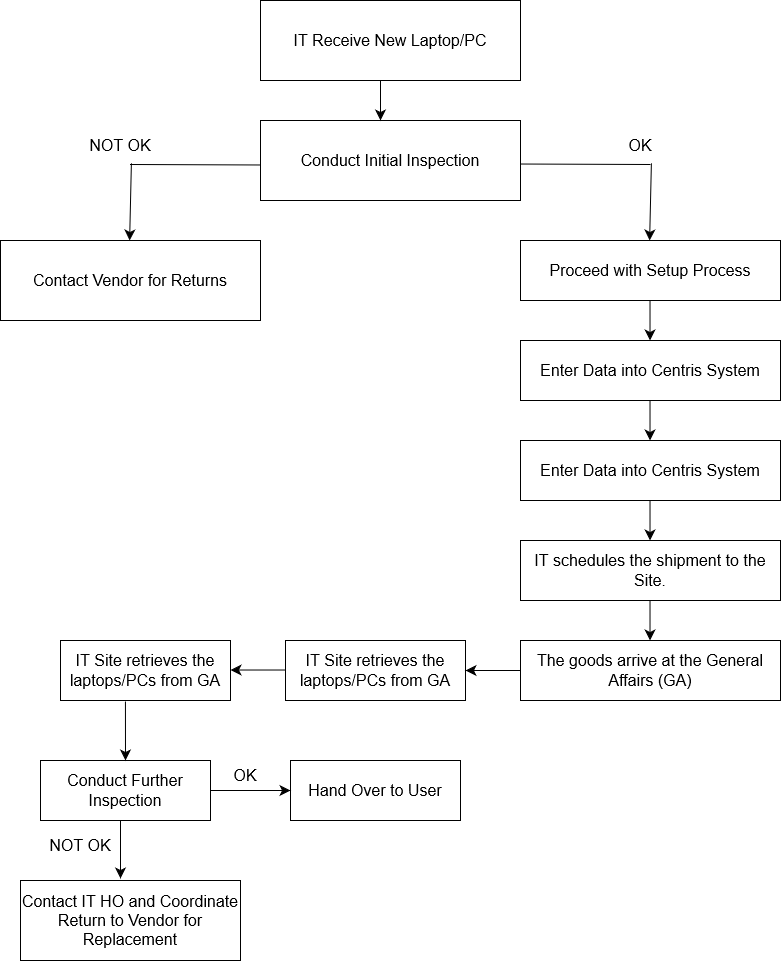

The diagram above was exported from draw.io. Its source (the exported page's mxGraphModel, read from the mxfile embedded in the PNG):
<mxGraphModel dx="1912" dy="1061" grid="1" gridSize="10" guides="1" tooltips="1" connect="1" arrows="1" fold="1" page="1" pageScale="1" pageWidth="850" pageHeight="1100" math="0" shadow="0">
  <root>
    <mxCell id="0" />
    <mxCell id="1" parent="0" />
    <mxCell id="hmSxmt7nmvBkOyGh7QDp-1" value="IT Receive New Laptop/PC" style="rounded=0;whiteSpace=wrap;html=1;fontSize=16;" vertex="1" parent="1">
      <mxGeometry x="290" y="30" width="260" height="80" as="geometry" />
    </mxCell>
    <mxCell id="hmSxmt7nmvBkOyGh7QDp-4" value="Conduct Initial Inspection" style="rounded=0;whiteSpace=wrap;html=1;fontSize=16;" vertex="1" parent="1">
      <mxGeometry x="290" y="150" width="260" height="80" as="geometry" />
    </mxCell>
    <mxCell id="hmSxmt7nmvBkOyGh7QDp-5" value="Contact Vendor for Returns" style="rounded=0;whiteSpace=wrap;html=1;fontSize=16;" vertex="1" parent="1">
      <mxGeometry x="30" y="270" width="260" height="80" as="geometry" />
    </mxCell>
    <mxCell id="hmSxmt7nmvBkOyGh7QDp-6" value="Proceed with Setup Process" style="rounded=0;whiteSpace=wrap;html=1;fontSize=16;" vertex="1" parent="1">
      <mxGeometry x="550" y="270" width="260" height="60" as="geometry" />
    </mxCell>
    <mxCell id="hmSxmt7nmvBkOyGh7QDp-7" value="Enter Data into Centris System" style="rounded=0;whiteSpace=wrap;html=1;fontSize=16;" vertex="1" parent="1">
      <mxGeometry x="550" y="370" width="260" height="60" as="geometry" />
    </mxCell>
    <mxCell id="hmSxmt7nmvBkOyGh7QDp-8" value="Enter Data into Centris System" style="rounded=0;whiteSpace=wrap;html=1;fontSize=16;" vertex="1" parent="1">
      <mxGeometry x="550" y="470" width="260" height="60" as="geometry" />
    </mxCell>
    <mxCell id="hmSxmt7nmvBkOyGh7QDp-9" value=" IT schedules the shipment to the Site." style="rounded=0;whiteSpace=wrap;html=1;fontSize=16;" vertex="1" parent="1">
      <mxGeometry x="550" y="570" width="260" height="60" as="geometry" />
    </mxCell>
    <mxCell id="hmSxmt7nmvBkOyGh7QDp-10" value="The goods arrive at the General Affairs (GA)" style="rounded=0;whiteSpace=wrap;html=1;fontSize=16;" vertex="1" parent="1">
      <mxGeometry x="550" y="670" width="260" height="60" as="geometry" />
    </mxCell>
    <mxCell id="hmSxmt7nmvBkOyGh7QDp-11" value="IT Site retrieves the laptops/PCs from GA" style="rounded=0;whiteSpace=wrap;html=1;fontSize=16;" vertex="1" parent="1">
      <mxGeometry x="315" y="670" width="180" height="60" as="geometry" />
    </mxCell>
    <mxCell id="hmSxmt7nmvBkOyGh7QDp-12" value="IT Site retrieves the laptops/PCs from GA" style="rounded=0;whiteSpace=wrap;html=1;fontSize=16;" vertex="1" parent="1">
      <mxGeometry x="90" y="670" width="170" height="60" as="geometry" />
    </mxCell>
    <mxCell id="hmSxmt7nmvBkOyGh7QDp-13" value="Conduct Further Inspection" style="rounded=0;whiteSpace=wrap;html=1;fontSize=16;" vertex="1" parent="1">
      <mxGeometry x="70" y="790" width="170" height="60" as="geometry" />
    </mxCell>
    <mxCell id="hmSxmt7nmvBkOyGh7QDp-14" value="Hand Over to User" style="rounded=0;whiteSpace=wrap;html=1;fontSize=16;" vertex="1" parent="1">
      <mxGeometry x="320" y="790" width="170" height="60" as="geometry" />
    </mxCell>
    <mxCell id="hmSxmt7nmvBkOyGh7QDp-15" value="Contact IT HO and Coordinate Return to Vendor for Replacement" style="rounded=0;whiteSpace=wrap;html=1;fontSize=16;" vertex="1" parent="1">
      <mxGeometry x="50" y="910" width="220" height="80" as="geometry" />
    </mxCell>
    <mxCell id="hmSxmt7nmvBkOyGh7QDp-16" value="" style="endArrow=classic;html=1;rounded=0;fontSize=12;startSize=8;endSize=8;curved=1;" edge="1" parent="1">
      <mxGeometry width="50" height="50" relative="1" as="geometry">
        <mxPoint x="410" y="110" as="sourcePoint" />
        <mxPoint x="410" y="150" as="targetPoint" />
      </mxGeometry>
    </mxCell>
    <mxCell id="hmSxmt7nmvBkOyGh7QDp-17" value="" style="endArrow=classic;html=1;rounded=0;fontSize=12;startSize=8;endSize=8;curved=1;" edge="1" parent="1">
      <mxGeometry width="50" height="50" relative="1" as="geometry">
        <mxPoint x="679.52" y="330" as="sourcePoint" />
        <mxPoint x="679.52" y="370" as="targetPoint" />
      </mxGeometry>
    </mxCell>
    <mxCell id="hmSxmt7nmvBkOyGh7QDp-18" value="" style="endArrow=classic;html=1;rounded=0;fontSize=12;startSize=8;endSize=8;curved=1;" edge="1" parent="1">
      <mxGeometry width="50" height="50" relative="1" as="geometry">
        <mxPoint x="679.52" y="430" as="sourcePoint" />
        <mxPoint x="679.52" y="470" as="targetPoint" />
      </mxGeometry>
    </mxCell>
    <mxCell id="hmSxmt7nmvBkOyGh7QDp-19" value="" style="endArrow=classic;html=1;rounded=0;fontSize=12;startSize=8;endSize=8;curved=1;" edge="1" parent="1">
      <mxGeometry width="50" height="50" relative="1" as="geometry">
        <mxPoint x="679.52" y="530" as="sourcePoint" />
        <mxPoint x="679.52" y="570" as="targetPoint" />
      </mxGeometry>
    </mxCell>
    <mxCell id="hmSxmt7nmvBkOyGh7QDp-20" value="" style="endArrow=classic;html=1;rounded=0;fontSize=12;startSize=8;endSize=8;curved=1;" edge="1" parent="1">
      <mxGeometry width="50" height="50" relative="1" as="geometry">
        <mxPoint x="679.52" y="630" as="sourcePoint" />
        <mxPoint x="679.52" y="670" as="targetPoint" />
      </mxGeometry>
    </mxCell>
    <mxCell id="hmSxmt7nmvBkOyGh7QDp-21" value="" style="endArrow=classic;html=1;rounded=0;fontSize=12;startSize=8;endSize=8;curved=1;entryX=1;entryY=0.5;entryDx=0;entryDy=0;" edge="1" parent="1" target="hmSxmt7nmvBkOyGh7QDp-11">
      <mxGeometry width="50" height="50" relative="1" as="geometry">
        <mxPoint x="550" y="700" as="sourcePoint" />
        <mxPoint x="600" y="650" as="targetPoint" />
      </mxGeometry>
    </mxCell>
    <mxCell id="hmSxmt7nmvBkOyGh7QDp-22" value="" style="endArrow=classic;html=1;rounded=0;fontSize=12;startSize=8;endSize=8;curved=1;entryX=1;entryY=0.5;entryDx=0;entryDy=0;" edge="1" parent="1">
      <mxGeometry width="50" height="50" relative="1" as="geometry">
        <mxPoint x="315" y="699.52" as="sourcePoint" />
        <mxPoint x="260" y="699.52" as="targetPoint" />
      </mxGeometry>
    </mxCell>
    <mxCell id="hmSxmt7nmvBkOyGh7QDp-23" value="" style="endArrow=classic;html=1;rounded=0;fontSize=12;startSize=8;endSize=8;curved=1;exitX=0.382;exitY=1.025;exitDx=0;exitDy=0;exitPerimeter=0;" edge="1" parent="1" source="hmSxmt7nmvBkOyGh7QDp-12">
      <mxGeometry width="50" height="50" relative="1" as="geometry">
        <mxPoint x="460" y="760" as="sourcePoint" />
        <mxPoint x="155" y="790" as="targetPoint" />
      </mxGeometry>
    </mxCell>
    <mxCell id="hmSxmt7nmvBkOyGh7QDp-25" value="" style="endArrow=classic;html=1;rounded=0;fontSize=12;startSize=8;endSize=8;curved=1;" edge="1" parent="1">
      <mxGeometry width="50" height="50" relative="1" as="geometry">
        <mxPoint x="240" y="820" as="sourcePoint" />
        <mxPoint x="320" y="820" as="targetPoint" />
      </mxGeometry>
    </mxCell>
    <mxCell id="hmSxmt7nmvBkOyGh7QDp-26" value="" style="endArrow=classic;html=1;rounded=0;fontSize=12;startSize=8;endSize=8;curved=1;exitX=0.382;exitY=1.025;exitDx=0;exitDy=0;exitPerimeter=0;" edge="1" parent="1">
      <mxGeometry width="50" height="50" relative="1" as="geometry">
        <mxPoint x="150" y="850" as="sourcePoint" />
        <mxPoint x="150" y="908" as="targetPoint" />
      </mxGeometry>
    </mxCell>
    <mxCell id="hmSxmt7nmvBkOyGh7QDp-27" value="" style="endArrow=classic;html=1;rounded=0;fontSize=12;startSize=8;endSize=8;curved=1;entryX=0.224;entryY=-0.054;entryDx=0;entryDy=0;entryPerimeter=0;" edge="1" parent="1">
      <mxGeometry width="50" height="50" relative="1" as="geometry">
        <mxPoint x="160.88" y="193.24" as="sourcePoint" />
        <mxPoint x="159.12000000000023" y="270" as="targetPoint" />
      </mxGeometry>
    </mxCell>
    <mxCell id="hmSxmt7nmvBkOyGh7QDp-28" value="" style="endArrow=none;html=1;rounded=0;fontSize=12;startSize=8;endSize=8;curved=1;" edge="1" parent="1">
      <mxGeometry width="50" height="50" relative="1" as="geometry">
        <mxPoint x="550" y="193.52" as="sourcePoint" />
        <mxPoint x="680" y="194" as="targetPoint" />
      </mxGeometry>
    </mxCell>
    <mxCell id="hmSxmt7nmvBkOyGh7QDp-29" value="" style="endArrow=none;html=1;rounded=0;fontSize=12;startSize=8;endSize=8;curved=1;" edge="1" parent="1">
      <mxGeometry width="50" height="50" relative="1" as="geometry">
        <mxPoint x="160" y="194" as="sourcePoint" />
        <mxPoint x="290" y="194.48" as="targetPoint" />
      </mxGeometry>
    </mxCell>
    <mxCell id="hmSxmt7nmvBkOyGh7QDp-30" value="" style="endArrow=classic;html=1;rounded=0;fontSize=12;startSize=8;endSize=8;curved=1;entryX=0.224;entryY=-0.054;entryDx=0;entryDy=0;entryPerimeter=0;" edge="1" parent="1">
      <mxGeometry width="50" height="50" relative="1" as="geometry">
        <mxPoint x="680.88" y="193.24" as="sourcePoint" />
        <mxPoint x="679.1200000000002" y="270" as="targetPoint" />
      </mxGeometry>
    </mxCell>
    <mxCell id="hmSxmt7nmvBkOyGh7QDp-31" value="NOT OK" style="text;html=1;strokeColor=none;fillColor=none;align=center;verticalAlign=middle;whiteSpace=wrap;rounded=0;fontSize=16;" vertex="1" parent="1">
      <mxGeometry x="110" y="160" width="80" height="30" as="geometry" />
    </mxCell>
    <mxCell id="hmSxmt7nmvBkOyGh7QDp-33" value="OK" style="text;html=1;strokeColor=none;fillColor=none;align=center;verticalAlign=middle;whiteSpace=wrap;rounded=0;fontSize=16;" vertex="1" parent="1">
      <mxGeometry x="630" y="160" width="80" height="30" as="geometry" />
    </mxCell>
    <mxCell id="hmSxmt7nmvBkOyGh7QDp-34" value="NOT OK" style="text;html=1;strokeColor=none;fillColor=none;align=center;verticalAlign=middle;whiteSpace=wrap;rounded=0;fontSize=16;" vertex="1" parent="1">
      <mxGeometry x="70" y="860" width="80" height="30" as="geometry" />
    </mxCell>
    <mxCell id="hmSxmt7nmvBkOyGh7QDp-37" value="OK" style="text;html=1;strokeColor=none;fillColor=none;align=center;verticalAlign=middle;whiteSpace=wrap;rounded=0;fontSize=16;" vertex="1" parent="1">
      <mxGeometry x="235" y="790" width="80" height="30" as="geometry" />
    </mxCell>
  </root>
</mxGraphModel>